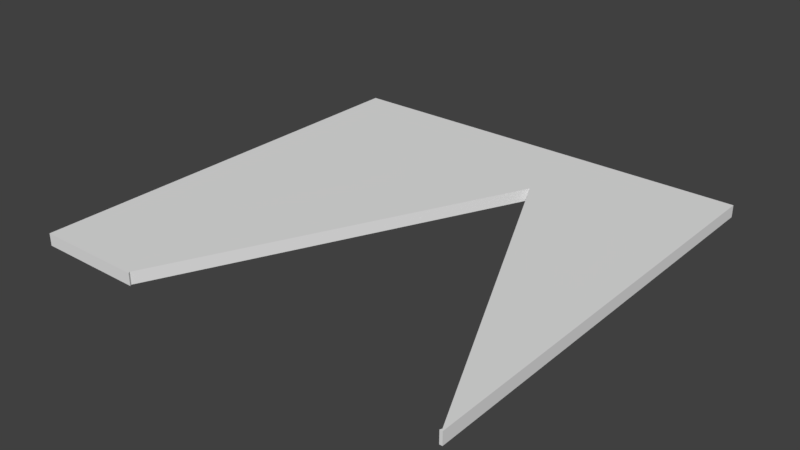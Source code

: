 # Source: diamond-HOME-2.blend  (saved by Blender 2.79.0; exported with 4.5.12 LTS)
import bpy
from mathutils import Matrix  # noqa: F401  (used for matrix-valued properties, if any)

bpy.ops.wm.read_factory_settings(use_empty=True)
scene = bpy.context.scene
scene.name = 'Scene'

# ---- collections
col_collection_1 = bpy.data.collections.new('Collection 1'); scene.collection.children.link(col_collection_1)

# ---- world
world_world = bpy.data.worlds.new('World'); scene.world = world_world
world_world.color = (0.05088, 0.05088, 0.05088)
world_world.use_sun_shadow = False
world_world.sun_shadow_jitter_overblur = 0.0
world_world.cycles.sampling_method = 'MANUAL'

# ---- meshes
me_plane_001 = bpy.data.meshes.new('Plane.001')
me_plane_001.from_pydata([(-1.0, -1.0, 0.0), (1.0, -1.0, 0.0), (-1.0, 1.0, 0.0), (1.0, 1.0, 0.0), (0.8985, -0.7934, 1.863e-09), (0.9917, -0.9908, 1.863e-09), (0.9873, -1.0, 0.0), (-0.4062, -0.7934, 1.863e-09), (-0.4994, -0.9908, 1.863e-09), (-0.4951, -1.0, 0.0), (0.8053, -0.596, 1.863e-09), (0.7121, -0.3987, 1.863e-09), (-0.2198, -0.3987, 1.863e-09), (-0.313, -0.596, 1.863e-09), (0.6189, -0.2013, 1.863e-09), (0.5257, -0.003927, 1.863e-09), (0.4325, 0.1934, 1.863e-09), (-0.1267, -0.2013, 1.863e-09), (-0.03346, -0.003927, 1.863e-09), (0.05973, 0.1934, 1.863e-09), (0.1529, 0.3908, 1.863e-09), (0.2461, 0.5882, 1.863e-09), (0.3393, 0.3908, 1.863e-09), (-1.0, -1.0, -0.05604), (1.0, -1.0, -0.05604), (-1.0, 1.0, -0.05604), (1.0, 1.0, -0.05604), (0.8985, -0.7934, -0.05604), (0.9917, -0.9908, -0.05604), (0.9873, -1.0, -0.05604), (-0.4062, -0.7934, -0.05604), (-0.4994, -0.9908, -0.05604), (-0.4951, -1.0, -0.05604), (0.8053, -0.596, -0.05604), (0.7121, -0.3987, -0.05604), (-0.2198, -0.3987, -0.05604), (-0.313, -0.596, -0.05604), (0.6189, -0.2013, -0.05604), (0.5257, -0.003927, -0.05604), (0.4325, 0.1934, -0.05604), (-0.1267, -0.2013, -0.05604), (-0.03346, -0.003927, -0.05604), (0.05973, 0.1934, -0.05604), (0.1529, 0.3908, -0.05604), (0.2461, 0.5882, -0.05604), (0.3393, 0.3908, -0.05604)], [], [(0, 9, 8, 7, 13, 12, 17, 18, 19, 20, 21, 22, 16, 15, 14, 11, 10, 4, 5, 6, 1, 3, 2), (23, 25, 26, 24, 29, 28, 27, 33, 34, 37, 38, 39, 45, 44, 43, 42, 41, 40, 35, 36, 30, 31, 32), (12, 35, 40, 17), (11, 34, 33, 10), (1, 24, 26, 3), (18, 41, 42, 19), (13, 36, 35, 12), (3, 26, 25, 2), (19, 42, 43, 20), (7, 30, 36, 13), (4, 27, 28, 5), (21, 44, 45, 22), (14, 37, 34, 11), (5, 28, 29, 6), (20, 43, 44, 21), (15, 38, 37, 14), (8, 31, 30, 7), (22, 45, 39, 16), (16, 39, 38, 15), (9, 32, 31, 8), (0, 23, 32, 9), (2, 25, 23, 0), (17, 40, 41, 18), (10, 33, 27, 4), (6, 29, 24, 1)])
_uv = me_plane_001.uv_layers.new(name='UVMap')
_uv.uv.foreach_set('vector', [1.307e-07, 1.0, 7.842e-08, 0.8738, 0.004057, 0.8749, 0.09061, 0.8516, 0.1772, 0.8283, 0.2637, 0.805, 0.3503, 0.7817, 0.4368, 0.7584, 0.5234, 0.7351, 0.6099, 0.7118, 0.6965, 0.6885, 0.6099, 0.6652, 0.5234, 0.6419, 0.4368, 0.6186, 0.3503, 0.5953, 0.2637, 0.572, 0.1772, 0.5487, 0.09061, 0.5254, 0.004057, 0.5021, 0.0, 0.5032, 0.0, 0.5, 0.8771, 0.5, 0.8771, 1.0, 2.875e-07, 0.5, 0.0, 1.639e-07, 0.8771, 0.0, 0.8771, 0.5, 0.8715, 0.5, 0.8735, 0.4977, 0.8326, 0.4483, 0.7917, 0.399, 0.7508, 0.3497, 0.71, 0.3003, 0.6691, 0.251, 0.6282, 0.2016, 0.5874, 0.1523, 0.5465, 0.103, 0.5056, 0.1523, 0.4648, 0.2016, 0.4239, 0.251, 0.383, 0.3003, 0.3421, 0.3497, 0.3013, 0.399, 0.2604, 0.4483, 0.2195, 0.4977, 0.2214, 0.5, 0.9754, 0.1643, 1.0, 0.1643, 1.0, 0.2184, 0.9754, 0.2184, 0.9754, 0.1643, 0.9508, 0.1643, 0.9508, 0.1101, 0.9754, 0.1101, 0.9017, 0.0, 0.9263, 0.0, 0.9263, 0.4752, 0.9017, 0.4752, 0.9754, 0.2726, 1.0, 0.2726, 1.0, 0.3267, 0.9754, 0.3267, 0.9754, 0.1101, 1.0, 0.1101, 1.0, 0.1643, 0.9754, 0.1643, 0.8771, 2.98e-08, 0.9017, 0.0, 0.9017, 0.5, 0.8771, 0.5, 0.9754, 0.3267, 1.0, 0.3267, 1.0, 0.3808, 0.9754, 0.3808, 0.9754, 0.056, 1.0, 0.056, 1.0, 0.1101, 0.9754, 0.1101, 0.9754, 0.056, 0.9508, 0.056, 0.9508, 0.001858, 0.9754, 0.001858, 0.9754, 0.435, 0.9508, 0.435, 0.9508, 0.3808, 0.9754, 0.3808, 0.9754, 0.2184, 0.9508, 0.2184, 0.9508, 0.1643, 0.9754, 0.1643, 0.9754, 0.001858, 0.9508, 0.001858, 0.9508, 2.98e-08, 0.9754, 0.0, 0.9754, 0.3808, 1.0, 0.3808, 1.0, 0.435, 0.9754, 0.435, 0.9754, 0.2726, 0.9508, 0.2726, 0.9508, 0.2184, 0.9754, 0.2184, 0.9754, 0.001858, 1.0, 0.001858, 1.0, 0.056, 0.9754, 0.056, 0.9754, 0.3808, 0.9508, 0.3808, 0.9508, 0.3267, 0.9754, 0.3267, 0.9754, 0.3267, 0.9508, 0.3267, 0.9508, 0.2726, 0.9754, 0.2726, 0.9754, 0.0, 1.0, 0.0, 1.0, 0.001858, 0.9754, 0.001858, 0.9754, 0.5612, 0.9508, 0.5612, 0.9508, 0.435, 0.9754, 0.435, 0.9508, 0.4752, 0.9263, 0.4752, 0.9263, 1.49e-08, 0.9508, 0.0, 0.9754, 0.2184, 1.0, 0.2184, 1.0, 0.2726, 0.9754, 0.2726, 0.9754, 0.1101, 0.9508, 0.1101, 0.9508, 0.056, 0.9754, 0.056, 0.8827, 0.5, 0.8827, 0.514, 0.8771, 0.514, 0.8771, 0.5])
me_plane_001.use_remesh_preserve_volume = False
me_plane_001.use_remesh_preserve_attributes = False
me_plane_001.use_mirror_vertex_groups = False
me_plane_001.update()

# ---- objects
ob_plane_001 = bpy.data.objects.new('Plane.001', me_plane_001)

# ---- transforms, parenting, visibility, modifiers, constraints
ob_plane_001.location = (-0.314, 1.264, -0.0424)
ob_plane_001.scale = (1.276, 1.276, 1.276)
ob_plane_001.lineart.crease_threshold = 0.0

# ---- collection membership
col_collection_1.objects.link(ob_plane_001)

# ---- scene / render settings (as saved in the file)
scene.frame_start = 1; scene.frame_end = 250; scene.frame_set(1)
scene.render.engine = 'CYCLES'
scene.render.resolution_percentage = 50
scene.render.dither_intensity = 0.0
scene.cycles.use_denoising = False
scene.cycles.samples = 128
scene.cycles.sampling_pattern = 'TABULATED_SOBOL'
scene.cycles.use_adaptive_sampling = False
scene.cycles.use_light_tree = False
scene.cycles.blur_glossy = 0.0
scene.cycles.sample_clamp_indirect = 0.0
scene.view_settings.view_transform = 'Standard'
bpy.context.view_layer.update()

# ---- added for rendering (the .blend has no active camera and no usable light): camera, sun
cam_auto = bpy.data.cameras.new('AutoCamera')
cam_auto.lens = 50.0
cam_auto.sensor_width = 36.0
cam_auto.clip_end = 1000.0
ob_auto_camera = bpy.data.objects.new('AutoCamera', cam_auto)
scene.collection.objects.link(ob_auto_camera)
ob_auto_camera.location = (3.02494, -2.74284, 2.59297)
ob_auto_camera.rotation_euler = (1.09748, -7.21219e-08, 0.694738)
scene.camera = ob_auto_camera
light_auto_sun = bpy.data.lights.new('AutoSun', 'SUN')
light_auto_sun.energy = 3.0
light_auto_sun.angle = 0.0523599
ob_auto_sun = bpy.data.objects.new('AutoSun', light_auto_sun)
scene.collection.objects.link(ob_auto_sun)
ob_auto_sun.rotation_euler = (0.872665, 0.174533, 0.523599)
bpy.context.view_layer.update()
